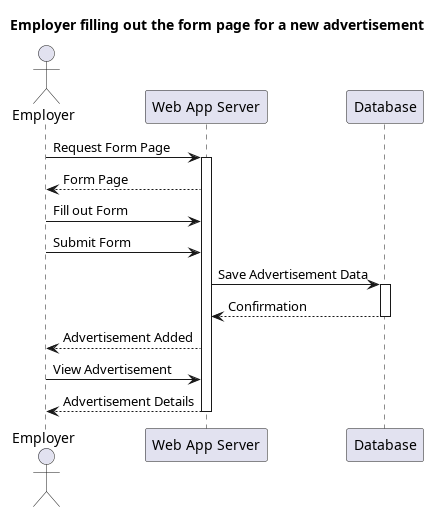

The diagram above was rendered by PlantUML. Its source (embedded in the PNG):
@startuml
title Employer filling out the form page for a new advertisement

actor "Employer"  as C
participant "Web App Server" as S
participant "Database" as DB

C -> S: Request Form Page
activate S
S --> C: Form Page
C -> S: Fill out Form
C -> S: Submit Form
S -> DB: Save Advertisement Data
activate DB
DB --> S: Confirmation
deactivate DB
S --> C: Advertisement Added
C -> S: View Advertisement
S --> C: Advertisement Details
deactivate S
@enduml